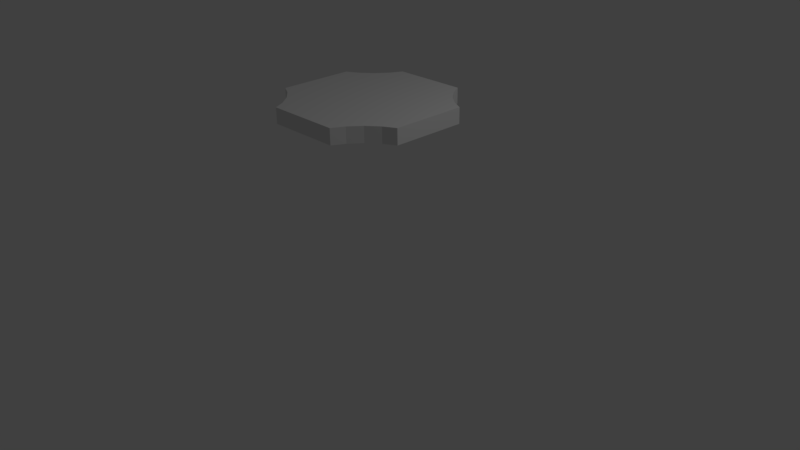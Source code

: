 # Source: plate4.blend  (saved by Blender 2.77.0; exported with 4.5.12 LTS)
import bpy
from mathutils import Matrix  # noqa: F401  (used for matrix-valued properties, if any)

bpy.ops.wm.read_factory_settings(use_empty=True)
scene = bpy.context.scene
scene.name = 'Scene'

# ---- collections
col_collection_1 = bpy.data.collections.new('Collection 1'); scene.collection.children.link(col_collection_1)

# ---- materials (node trees are filled in below, after node groups)
mat_material = bpy.data.materials.new('Material')
mat_material.alpha_threshold = 0.0
mat_material.use_transparent_shadow = False
mat_material.roughness = 0.5
mat_material.line_color = (0.0, 0.0, 0.0, 1.0)

# ---- material node trees

# ---- world
world_world = bpy.data.worlds.new('World'); scene.world = world_world
world_world.color = (0.05088, 0.05088, 0.05088)
world_world.use_sun_shadow = False
world_world.sun_shadow_jitter_overblur = 0.0
world_world.cycles.sampling_method = 'MANUAL'

# ---- cameras
cam_camera = bpy.data.cameras.new('Camera')
cam_camera.clip_end = 100.0
cam_camera.lens = 35.0
cam_camera.sensor_width = 32.0
cam_camera.sensor_height = 18.0
cam_camera.ortho_scale = 7.314
cam_camera.dof.focus_distance = 0.0
cam_camera.dof.aperture_fstop = 128.0

# ---- lights
light_lamp = bpy.data.lights.new('Lamp', 'POINT')
light_lamp.transmission_factor = 0.0
light_lamp.cutoff_distance = 30.0
light_lamp.energy = 100.0
light_lamp.shadow_buffer_clip_start = 1.001
light_lamp.shadow_soft_size = 0.1
light_lamp.shadow_maximum_resolution = 0.006
light_lamp.use_absolute_resolution = True

# ---- meshes
me_cube = bpy.data.meshes.new('Cube')
me_cube.from_pydata([(1.0, 0.4854, -1.0), (1.0, -0.4854, -1.0), (0.8444, -0.5685, -1.0), (0.6929, -0.6929, -1.0), (0.5685, -0.8444, -1.0), (0.4854, -1.0, -1.0), (-0.4854, -1.0, -1.0), (-0.5685, -0.8444, -1.0), (-0.6929, -0.6929, -1.0), (-0.8444, -0.5685, -1.0), (-1.0, -0.4854, -1.0), (-1.0, 0.4854, -1.0), (-0.8444, 0.5685, -1.0), (-0.6929, 0.6929, -1.0), (-0.5685, 0.8444, -1.0), (-0.4854, 1.0, -1.0), (0.4854, 1.0, -1.0), (0.5685, 0.8444, -1.0), (0.6929, 0.6929, -1.0), (0.8444, 0.5685, -1.0), (1.0, 0.4854, 1.0), (0.8444, 0.5685, 1.0), (1.0, -0.4854, 1.0), (0.8444, -0.5685, 1.0), (0.6929, -0.6929, 1.0), (0.5685, -0.8444, 1.0), (0.4854, -1.0, 1.0), (-0.4854, -1.0, 1.0), (-0.5685, -0.8444, 1.0), (-0.6929, -0.6929, 1.0), (-0.8444, -0.5685, 1.0), (-1.0, -0.4854, 1.0), (-1.0, 0.4854, 1.0), (-0.4854, 1.0, 1.0), (0.4854, 1.0, 1.0), (0.5685, 0.8444, 1.0), (0.6929, 0.6929, 1.0), (-0.5685, 0.8444, 1.0), (-0.6929, 0.6929, 1.0), (-0.8444, 0.5685, 1.0)], [], [(0, 1, 2, 3, 4, 5, 6, 7, 8, 9, 10, 11, 12, 13, 14, 15, 16, 17, 18, 19), (20, 0, 19, 21), (1, 0, 20, 22), (1, 22, 23, 2), (3, 2, 23, 24), (4, 3, 24, 25), (26, 5, 4, 25), (6, 5, 26, 27), (6, 27, 28, 7), (8, 7, 28, 29), (9, 8, 29, 30), (31, 10, 9, 30), (11, 10, 31, 32), (33, 34, 16, 15), (16, 34, 35, 17), (18, 17, 35, 36), (19, 18, 36, 21), (34, 33, 37, 38, 39, 32, 31, 30, 29, 28, 27, 26, 25, 24, 23, 22, 20, 21, 36, 35), (33, 15, 14, 37), (14, 13, 38, 37), (13, 12, 39, 38), (11, 32, 39), (39, 12, 11)])
me_cube.materials.append(mat_material)
me_cube.use_remesh_preserve_volume = False
me_cube.use_remesh_preserve_attributes = False
me_cube.use_mirror_vertex_groups = False
me_cube.update()

# ---- objects
ob_cube = bpy.data.objects.new('Cube', me_cube)
ob_lamp = bpy.data.objects.new('Lamp', light_lamp)
ob_camera = bpy.data.objects.new('Camera', cam_camera)

# ---- transforms, parenting, visibility, modifiers, constraints
ob_cube.location = (0.0, 0.0, 2.0)
ob_cube.scale = (1.0, 1.0, 0.1)
ob_cube.lock_rotations_4d = False
ob_cube.empty_display_type = 'ARROWS'
ob_cube.lineart.crease_threshold = 0.0
ob_lamp.location = (4.076, 1.005, 5.904)
ob_lamp.rotation_euler = (0.6503, 0.05522, 1.866)
ob_lamp.lock_rotations_4d = False
ob_lamp.empty_display_type = 'ARROWS'
ob_lamp.color = (0.0, 0.0, 0.0, 0.0)
ob_lamp.lineart.crease_threshold = 0.0
ob_camera.location = (7.481, -6.508, 5.344)
ob_camera.rotation_euler = (1.109, 0.01082, 0.8149)
ob_camera.lock_rotations_4d = False
ob_camera.empty_display_type = 'ARROWS'
ob_camera.color = (0.0, 0.0, 0.0, 0.0)
ob_camera.display_type = 'WIRE'
ob_camera.lineart.crease_threshold = 0.0

# ---- collection membership
col_collection_1.objects.link(ob_cube)
col_collection_1.objects.link(ob_lamp)
col_collection_1.objects.link(ob_camera)

# ---- scene / render settings (as saved in the file)
scene.camera = ob_camera
scene.frame_start = 1; scene.frame_end = 250; scene.frame_set(1)
scene.render.engine = 'BLENDER_EEVEE_NEXT'
scene.render.resolution_percentage = 50
scene.render.dither_intensity = 0.0
scene.cycles.use_denoising = False
scene.cycles.samples = 128
scene.cycles.sampling_pattern = 'TABULATED_SOBOL'
scene.cycles.light_sampling_threshold = 0.0
scene.cycles.use_adaptive_sampling = False
scene.cycles.use_light_tree = False
scene.cycles.blur_glossy = 0.0
scene.cycles.sample_clamp_indirect = 0.0
scene.view_settings.view_transform = 'Standard'
bpy.context.view_layer.update()
